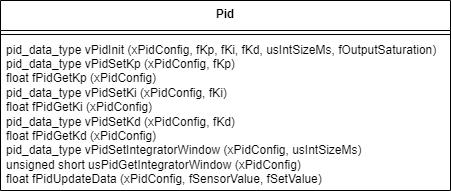

The diagram above was exported from draw.io. Its source (the exported page's mxGraphModel, read from the mxfile embedded in the PNG):
<mxGraphModel dx="-534" dy="506" grid="1" gridSize="10" guides="1" tooltips="1" connect="1" arrows="1" fold="1" page="1" pageScale="1" pageWidth="827" pageHeight="1169" math="0" shadow="0">
  <root>
    <mxCell id="0" />
    <mxCell id="1" parent="0" />
    <mxCell id="DBe1SCl-0-lS5GMc6WW7-33" value="&lt;b&gt;Pid&lt;/b&gt;" style="swimlane;fontStyle=0;align=center;verticalAlign=top;childLayout=stackLayout;horizontal=1;startSize=30;horizontalStack=0;resizeParent=1;resizeParentMax=0;resizeLast=0;collapsible=0;marginBottom=0;html=1;whiteSpace=wrap;" vertex="1" parent="1">
      <mxGeometry x="1830" y="780" width="450" height="190" as="geometry" />
    </mxCell>
    <mxCell id="DBe1SCl-0-lS5GMc6WW7-34" value="" style="line;strokeWidth=1;fillColor=none;align=left;verticalAlign=middle;spacingTop=-1;spacingLeft=3;spacingRight=3;rotatable=0;labelPosition=right;points=[];portConstraint=eastwest;" vertex="1" parent="DBe1SCl-0-lS5GMc6WW7-33">
      <mxGeometry y="30" width="450" height="8" as="geometry" />
    </mxCell>
    <mxCell id="DBe1SCl-0-lS5GMc6WW7-35" value="pid_data_type vPidInit (xPidConfig, fKp, fKi, fKd, usIntSizeMs, fOutputSaturation)&lt;div&gt;pid_data_type vPidSetKp (xPidConfig, fKp)&lt;/div&gt;&lt;div&gt;float fPidGetKp (xPidConfig)&lt;/div&gt;&lt;div&gt;pid_data_type vPidSetKi (xPidConfig, fKi)&lt;/div&gt;&lt;div&gt;float fPidGetKi (xPidConfig)&lt;/div&gt;&lt;div&gt;pid_data_type vPidSetKd (xPidConfig, fKd)&lt;/div&gt;&lt;div&gt;float fPidGetKd (xPidConfig)&lt;/div&gt;&lt;div&gt;pid_data_type vPidSetIntegratorWindow (xPidConfig, usIntSizeMs)&lt;/div&gt;&lt;div&gt;unsigned short usPidGetIntegratorWindow (xPidConfig)&lt;/div&gt;&lt;div&gt;float fPidUpdateData (xPidConfig, fSensorValue, fSetValue)&lt;/div&gt;" style="text;html=1;strokeColor=none;fillColor=none;align=left;verticalAlign=middle;spacingLeft=4;spacingRight=4;overflow=hidden;rotatable=0;points=[[0,0.5],[1,0.5]];portConstraint=eastwest;whiteSpace=wrap;" vertex="1" parent="DBe1SCl-0-lS5GMc6WW7-33">
      <mxGeometry y="38" width="450" height="152" as="geometry" />
    </mxCell>
  </root>
</mxGraphModel>